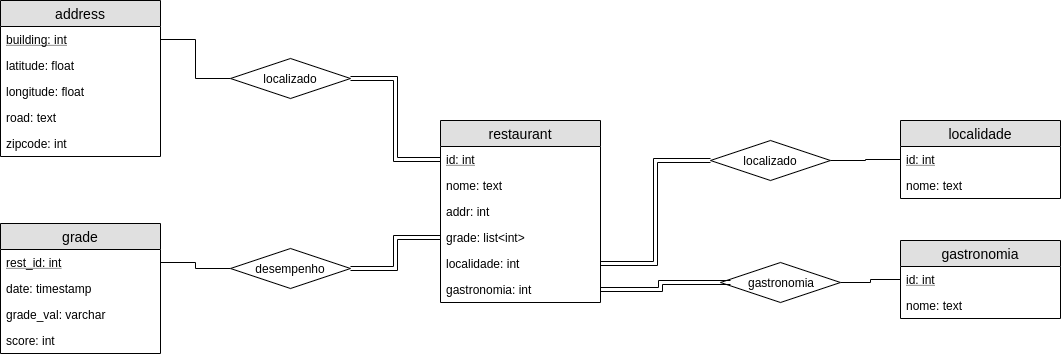

The diagram above was exported from draw.io. Its source (the exported page's mxGraphModel, read from the mxfile embedded in the PNG):
<mxGraphModel dx="1648" dy="795" grid="1" gridSize="10" guides="1" tooltips="1" connect="1" arrows="1" fold="1" page="1" pageScale="1" pageWidth="850" pageHeight="1100" math="0" shadow="0">
  <root>
    <mxCell id="0" />
    <mxCell id="1" parent="0" />
    <mxCell id="PS8EGj6Ub2KABxTzr7ZF-6" value="gastronomia" style="swimlane;fontStyle=0;childLayout=stackLayout;horizontal=1;startSize=26;fillColor=#e0e0e0;horizontalStack=0;resizeParent=1;resizeParentMax=0;resizeLast=0;collapsible=1;marginBottom=0;swimlaneFillColor=#ffffff;align=center;fontSize=14;" parent="1" vertex="1">
      <mxGeometry x="940" y="360" width="160" height="78" as="geometry" />
    </mxCell>
    <mxCell id="PS8EGj6Ub2KABxTzr7ZF-7" value="id: int" style="text;strokeColor=none;fillColor=none;spacingLeft=4;spacingRight=4;overflow=hidden;rotatable=0;points=[[0,0.5],[1,0.5]];portConstraint=eastwest;fontSize=12;fontStyle=4" parent="PS8EGj6Ub2KABxTzr7ZF-6" vertex="1">
      <mxGeometry y="26" width="160" height="26" as="geometry" />
    </mxCell>
    <mxCell id="PS8EGj6Ub2KABxTzr7ZF-8" value="nome: text" style="text;strokeColor=none;fillColor=none;spacingLeft=4;spacingRight=4;overflow=hidden;rotatable=0;points=[[0,0.5],[1,0.5]];portConstraint=eastwest;fontSize=12;" parent="PS8EGj6Ub2KABxTzr7ZF-6" vertex="1">
      <mxGeometry y="52" width="160" height="26" as="geometry" />
    </mxCell>
    <mxCell id="PS8EGj6Ub2KABxTzr7ZF-10" value="localidade" style="swimlane;fontStyle=0;childLayout=stackLayout;horizontal=1;startSize=26;fillColor=#e0e0e0;horizontalStack=0;resizeParent=1;resizeParentMax=0;resizeLast=0;collapsible=1;marginBottom=0;swimlaneFillColor=#ffffff;align=center;fontSize=14;" parent="1" vertex="1">
      <mxGeometry x="940" y="240" width="160" height="78" as="geometry" />
    </mxCell>
    <mxCell id="PS8EGj6Ub2KABxTzr7ZF-11" value="id: int" style="text;strokeColor=none;fillColor=none;spacingLeft=4;spacingRight=4;overflow=hidden;rotatable=0;points=[[0,0.5],[1,0.5]];portConstraint=eastwest;fontSize=12;fontStyle=4" parent="PS8EGj6Ub2KABxTzr7ZF-10" vertex="1">
      <mxGeometry y="26" width="160" height="26" as="geometry" />
    </mxCell>
    <mxCell id="PS8EGj6Ub2KABxTzr7ZF-12" value="nome: text" style="text;strokeColor=none;fillColor=none;spacingLeft=4;spacingRight=4;overflow=hidden;rotatable=0;points=[[0,0.5],[1,0.5]];portConstraint=eastwest;fontSize=12;" parent="PS8EGj6Ub2KABxTzr7ZF-10" vertex="1">
      <mxGeometry y="52" width="160" height="26" as="geometry" />
    </mxCell>
    <mxCell id="PS8EGj6Ub2KABxTzr7ZF-14" value="grade" style="swimlane;fontStyle=0;childLayout=stackLayout;horizontal=1;startSize=26;fillColor=#e0e0e0;horizontalStack=0;resizeParent=1;resizeParentMax=0;resizeLast=0;collapsible=1;marginBottom=0;swimlaneFillColor=#ffffff;align=center;fontSize=14;" parent="1" vertex="1">
      <mxGeometry x="40" y="343" width="160" height="130" as="geometry" />
    </mxCell>
    <mxCell id="PS8EGj6Ub2KABxTzr7ZF-15" value="rest_id: int" style="text;strokeColor=none;fillColor=none;spacingLeft=4;spacingRight=4;overflow=hidden;rotatable=0;points=[[0,0.5],[1,0.5]];portConstraint=eastwest;fontSize=12;fontStyle=4" parent="PS8EGj6Ub2KABxTzr7ZF-14" vertex="1">
      <mxGeometry y="26" width="160" height="26" as="geometry" />
    </mxCell>
    <mxCell id="PS8EGj6Ub2KABxTzr7ZF-16" value="date: timestamp" style="text;strokeColor=none;fillColor=none;spacingLeft=4;spacingRight=4;overflow=hidden;rotatable=0;points=[[0,0.5],[1,0.5]];portConstraint=eastwest;fontSize=12;" parent="PS8EGj6Ub2KABxTzr7ZF-14" vertex="1">
      <mxGeometry y="52" width="160" height="26" as="geometry" />
    </mxCell>
    <mxCell id="PS8EGj6Ub2KABxTzr7ZF-17" value="grade_val: varchar" style="text;strokeColor=none;fillColor=none;spacingLeft=4;spacingRight=4;overflow=hidden;rotatable=0;points=[[0,0.5],[1,0.5]];portConstraint=eastwest;fontSize=12;" parent="PS8EGj6Ub2KABxTzr7ZF-14" vertex="1">
      <mxGeometry y="78" width="160" height="26" as="geometry" />
    </mxCell>
    <mxCell id="PS8EGj6Ub2KABxTzr7ZF-20" value="score: int" style="text;strokeColor=none;fillColor=none;spacingLeft=4;spacingRight=4;overflow=hidden;rotatable=0;points=[[0,0.5],[1,0.5]];portConstraint=eastwest;fontSize=12;" parent="PS8EGj6Ub2KABxTzr7ZF-14" vertex="1">
      <mxGeometry y="104" width="160" height="26" as="geometry" />
    </mxCell>
    <mxCell id="PS8EGj6Ub2KABxTzr7ZF-21" value="address" style="swimlane;fontStyle=0;childLayout=stackLayout;horizontal=1;startSize=26;fillColor=#e0e0e0;horizontalStack=0;resizeParent=1;resizeParentMax=0;resizeLast=0;collapsible=1;marginBottom=0;swimlaneFillColor=#ffffff;align=center;fontSize=14;" parent="1" vertex="1">
      <mxGeometry x="40" y="120" width="160" height="156" as="geometry" />
    </mxCell>
    <mxCell id="PS8EGj6Ub2KABxTzr7ZF-22" value="building: int" style="text;strokeColor=none;fillColor=none;spacingLeft=4;spacingRight=4;overflow=hidden;rotatable=0;points=[[0,0.5],[1,0.5]];portConstraint=eastwest;fontSize=12;fontStyle=4" parent="PS8EGj6Ub2KABxTzr7ZF-21" vertex="1">
      <mxGeometry y="26" width="160" height="26" as="geometry" />
    </mxCell>
    <mxCell id="PS8EGj6Ub2KABxTzr7ZF-23" value="latitude: float" style="text;strokeColor=none;fillColor=none;spacingLeft=4;spacingRight=4;overflow=hidden;rotatable=0;points=[[0,0.5],[1,0.5]];portConstraint=eastwest;fontSize=12;" parent="PS8EGj6Ub2KABxTzr7ZF-21" vertex="1">
      <mxGeometry y="52" width="160" height="26" as="geometry" />
    </mxCell>
    <mxCell id="PS8EGj6Ub2KABxTzr7ZF-24" value="longitude: float" style="text;strokeColor=none;fillColor=none;spacingLeft=4;spacingRight=4;overflow=hidden;rotatable=0;points=[[0,0.5],[1,0.5]];portConstraint=eastwest;fontSize=12;" parent="PS8EGj6Ub2KABxTzr7ZF-21" vertex="1">
      <mxGeometry y="78" width="160" height="26" as="geometry" />
    </mxCell>
    <mxCell id="PS8EGj6Ub2KABxTzr7ZF-25" value="road: text" style="text;strokeColor=none;fillColor=none;spacingLeft=4;spacingRight=4;overflow=hidden;rotatable=0;points=[[0,0.5],[1,0.5]];portConstraint=eastwest;fontSize=12;" parent="PS8EGj6Ub2KABxTzr7ZF-21" vertex="1">
      <mxGeometry y="104" width="160" height="26" as="geometry" />
    </mxCell>
    <mxCell id="PS8EGj6Ub2KABxTzr7ZF-26" value="zipcode: int" style="text;strokeColor=none;fillColor=none;spacingLeft=4;spacingRight=4;overflow=hidden;rotatable=0;points=[[0,0.5],[1,0.5]];portConstraint=eastwest;fontSize=12;" parent="PS8EGj6Ub2KABxTzr7ZF-21" vertex="1">
      <mxGeometry y="130" width="160" height="26" as="geometry" />
    </mxCell>
    <mxCell id="PS8EGj6Ub2KABxTzr7ZF-31" value="restaurant" style="swimlane;fontStyle=0;childLayout=stackLayout;horizontal=1;startSize=26;fillColor=#e0e0e0;horizontalStack=0;resizeParent=1;resizeParentMax=0;resizeLast=0;collapsible=1;marginBottom=0;swimlaneFillColor=#ffffff;align=center;fontSize=14;" parent="1" vertex="1">
      <mxGeometry x="480" y="240" width="160" height="182" as="geometry" />
    </mxCell>
    <mxCell id="PS8EGj6Ub2KABxTzr7ZF-32" value="id: int" style="text;strokeColor=none;fillColor=none;spacingLeft=4;spacingRight=4;overflow=hidden;rotatable=0;points=[[0,0.5],[1,0.5]];portConstraint=eastwest;fontSize=12;fontStyle=4" parent="PS8EGj6Ub2KABxTzr7ZF-31" vertex="1">
      <mxGeometry y="26" width="160" height="26" as="geometry" />
    </mxCell>
    <mxCell id="PS8EGj6Ub2KABxTzr7ZF-37" value="nome: text" style="text;strokeColor=none;fillColor=none;spacingLeft=4;spacingRight=4;overflow=hidden;rotatable=0;points=[[0,0.5],[1,0.5]];portConstraint=eastwest;fontSize=12;" parent="PS8EGj6Ub2KABxTzr7ZF-31" vertex="1">
      <mxGeometry y="52" width="160" height="26" as="geometry" />
    </mxCell>
    <mxCell id="PS8EGj6Ub2KABxTzr7ZF-33" value="addr: int" style="text;strokeColor=none;fillColor=none;spacingLeft=4;spacingRight=4;overflow=hidden;rotatable=0;points=[[0,0.5],[1,0.5]];portConstraint=eastwest;fontSize=12;" parent="PS8EGj6Ub2KABxTzr7ZF-31" vertex="1">
      <mxGeometry y="78" width="160" height="26" as="geometry" />
    </mxCell>
    <mxCell id="PS8EGj6Ub2KABxTzr7ZF-34" value="grade: list&lt;int&gt;" style="text;strokeColor=none;fillColor=none;spacingLeft=4;spacingRight=4;overflow=hidden;rotatable=0;points=[[0,0.5],[1,0.5]];portConstraint=eastwest;fontSize=12;" parent="PS8EGj6Ub2KABxTzr7ZF-31" vertex="1">
      <mxGeometry y="104" width="160" height="26" as="geometry" />
    </mxCell>
    <mxCell id="PS8EGj6Ub2KABxTzr7ZF-35" value="localidade: int" style="text;strokeColor=none;fillColor=none;spacingLeft=4;spacingRight=4;overflow=hidden;rotatable=0;points=[[0,0.5],[1,0.5]];portConstraint=eastwest;fontSize=12;" parent="PS8EGj6Ub2KABxTzr7ZF-31" vertex="1">
      <mxGeometry y="130" width="160" height="26" as="geometry" />
    </mxCell>
    <mxCell id="PS8EGj6Ub2KABxTzr7ZF-36" value="gastronomia: int" style="text;strokeColor=none;fillColor=none;spacingLeft=4;spacingRight=4;overflow=hidden;rotatable=0;points=[[0,0.5],[1,0.5]];portConstraint=eastwest;fontSize=12;" parent="PS8EGj6Ub2KABxTzr7ZF-31" vertex="1">
      <mxGeometry y="156" width="160" height="26" as="geometry" />
    </mxCell>
    <mxCell id="PS8EGj6Ub2KABxTzr7ZF-44" style="edgeStyle=orthogonalEdgeStyle;rounded=0;orthogonalLoop=1;jettySize=auto;html=1;exitX=0;exitY=0.5;exitDx=0;exitDy=0;entryX=1;entryY=0.5;entryDx=0;entryDy=0;endArrow=none;endFill=0;" parent="1" source="PS8EGj6Ub2KABxTzr7ZF-42" target="PS8EGj6Ub2KABxTzr7ZF-22" edge="1">
      <mxGeometry relative="1" as="geometry" />
    </mxCell>
    <mxCell id="PS8EGj6Ub2KABxTzr7ZF-42" value="localizado" style="rhombus;whiteSpace=wrap;html=1;" parent="1" vertex="1">
      <mxGeometry x="270" y="178" width="120" height="40" as="geometry" />
    </mxCell>
    <mxCell id="PS8EGj6Ub2KABxTzr7ZF-43" style="edgeStyle=orthogonalEdgeStyle;shape=link;rounded=0;orthogonalLoop=1;jettySize=auto;html=1;exitX=0;exitY=0.5;exitDx=0;exitDy=0;entryX=1;entryY=0.5;entryDx=0;entryDy=0;endArrow=none;endFill=0;" parent="1" source="PS8EGj6Ub2KABxTzr7ZF-32" target="PS8EGj6Ub2KABxTzr7ZF-42" edge="1">
      <mxGeometry relative="1" as="geometry" />
    </mxCell>
    <mxCell id="PS8EGj6Ub2KABxTzr7ZF-47" style="edgeStyle=orthogonalEdgeStyle;rounded=0;orthogonalLoop=1;jettySize=auto;html=1;exitX=0;exitY=0.5;exitDx=0;exitDy=0;entryX=1;entryY=0.5;entryDx=0;entryDy=0;endArrow=none;endFill=0;" parent="1" source="PS8EGj6Ub2KABxTzr7ZF-45" target="PS8EGj6Ub2KABxTzr7ZF-15" edge="1">
      <mxGeometry relative="1" as="geometry" />
    </mxCell>
    <mxCell id="PS8EGj6Ub2KABxTzr7ZF-48" style="edgeStyle=orthogonalEdgeStyle;shape=link;rounded=0;orthogonalLoop=1;jettySize=auto;html=1;exitX=1;exitY=0.5;exitDx=0;exitDy=0;entryX=0;entryY=0.5;entryDx=0;entryDy=0;endArrow=none;endFill=0;" parent="1" source="PS8EGj6Ub2KABxTzr7ZF-45" target="PS8EGj6Ub2KABxTzr7ZF-34" edge="1">
      <mxGeometry relative="1" as="geometry" />
    </mxCell>
    <mxCell id="PS8EGj6Ub2KABxTzr7ZF-45" value="desempenho" style="rhombus;whiteSpace=wrap;html=1;" parent="1" vertex="1">
      <mxGeometry x="270" y="368" width="120" height="40" as="geometry" />
    </mxCell>
    <mxCell id="PS8EGj6Ub2KABxTzr7ZF-53" style="edgeStyle=orthogonalEdgeStyle;rounded=0;orthogonalLoop=1;jettySize=auto;html=1;exitX=1;exitY=0.5;exitDx=0;exitDy=0;entryX=0;entryY=0.5;entryDx=0;entryDy=0;endArrow=none;endFill=0;" parent="1" source="PS8EGj6Ub2KABxTzr7ZF-49" target="PS8EGj6Ub2KABxTzr7ZF-7" edge="1">
      <mxGeometry relative="1" as="geometry" />
    </mxCell>
    <mxCell id="PS8EGj6Ub2KABxTzr7ZF-49" value="gastronomia" style="rhombus;whiteSpace=wrap;html=1;" parent="1" vertex="1">
      <mxGeometry x="760" y="382" width="120" height="40" as="geometry" />
    </mxCell>
    <mxCell id="PS8EGj6Ub2KABxTzr7ZF-54" style="edgeStyle=orthogonalEdgeStyle;rounded=0;orthogonalLoop=1;jettySize=auto;html=1;exitX=1;exitY=0.5;exitDx=0;exitDy=0;entryX=0;entryY=0.5;entryDx=0;entryDy=0;endArrow=none;endFill=0;" parent="1" source="PS8EGj6Ub2KABxTzr7ZF-50" target="PS8EGj6Ub2KABxTzr7ZF-11" edge="1">
      <mxGeometry relative="1" as="geometry" />
    </mxCell>
    <mxCell id="PS8EGj6Ub2KABxTzr7ZF-50" value="localizado" style="rhombus;whiteSpace=wrap;html=1;" parent="1" vertex="1">
      <mxGeometry x="750" y="260" width="120" height="40" as="geometry" />
    </mxCell>
    <mxCell id="PS8EGj6Ub2KABxTzr7ZF-51" style="edgeStyle=orthogonalEdgeStyle;shape=link;rounded=0;orthogonalLoop=1;jettySize=auto;html=1;exitX=1;exitY=0.5;exitDx=0;exitDy=0;entryX=0;entryY=0.5;entryDx=0;entryDy=0;endArrow=none;endFill=0;" parent="1" source="PS8EGj6Ub2KABxTzr7ZF-35" target="PS8EGj6Ub2KABxTzr7ZF-50" edge="1">
      <mxGeometry relative="1" as="geometry" />
    </mxCell>
    <mxCell id="PS8EGj6Ub2KABxTzr7ZF-52" style="edgeStyle=orthogonalEdgeStyle;shape=link;rounded=0;orthogonalLoop=1;jettySize=auto;html=1;exitX=1;exitY=0.5;exitDx=0;exitDy=0;entryX=0.083;entryY=0.5;entryDx=0;entryDy=0;entryPerimeter=0;endArrow=none;endFill=0;" parent="1" source="PS8EGj6Ub2KABxTzr7ZF-36" target="PS8EGj6Ub2KABxTzr7ZF-49" edge="1">
      <mxGeometry relative="1" as="geometry" />
    </mxCell>
  </root>
</mxGraphModel>